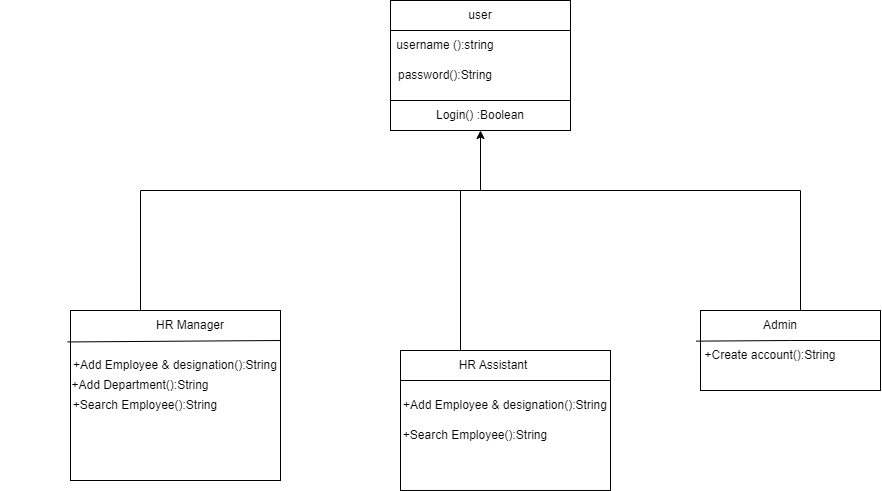

The diagram above was exported from draw.io. Its source (the exported page's mxGraphModel, read from the mxfile embedded in the PNG):
<mxGraphModel dx="2117" dy="557" grid="1" gridSize="10" guides="1" tooltips="1" connect="1" arrows="1" fold="1" page="1" pageScale="1" pageWidth="827" pageHeight="1169" math="0" shadow="0">
  <root>
    <mxCell id="WIyWlLk6GJQsqaUBKTNV-0" />
    <mxCell id="WIyWlLk6GJQsqaUBKTNV-1" parent="WIyWlLk6GJQsqaUBKTNV-0" />
    <mxCell id="Ob7UozSnhF74E1xsp5zJ-0" value="" style="rounded=0;whiteSpace=wrap;html=1;" vertex="1" parent="WIyWlLk6GJQsqaUBKTNV-1">
      <mxGeometry x="310" y="50" width="180" height="130" as="geometry" />
    </mxCell>
    <mxCell id="Ob7UozSnhF74E1xsp5zJ-1" value="" style="endArrow=none;html=1;rounded=0;" edge="1" parent="WIyWlLk6GJQsqaUBKTNV-1">
      <mxGeometry width="50" height="50" relative="1" as="geometry">
        <mxPoint x="310" y="80" as="sourcePoint" />
        <mxPoint x="490" y="80" as="targetPoint" />
      </mxGeometry>
    </mxCell>
    <mxCell id="Ob7UozSnhF74E1xsp5zJ-2" value="" style="endArrow=none;html=1;rounded=0;" edge="1" parent="WIyWlLk6GJQsqaUBKTNV-1">
      <mxGeometry width="50" height="50" relative="1" as="geometry">
        <mxPoint x="310" y="150" as="sourcePoint" />
        <mxPoint x="490" y="150" as="targetPoint" />
      </mxGeometry>
    </mxCell>
    <mxCell id="Ob7UozSnhF74E1xsp5zJ-3" value="" style="endArrow=none;html=1;rounded=0;" edge="1" parent="WIyWlLk6GJQsqaUBKTNV-1">
      <mxGeometry width="50" height="50" relative="1" as="geometry">
        <mxPoint x="60" y="240" as="sourcePoint" />
        <mxPoint x="720" y="240" as="targetPoint" />
      </mxGeometry>
    </mxCell>
    <mxCell id="Ob7UozSnhF74E1xsp5zJ-4" value="" style="endArrow=classic;html=1;rounded=0;entryX=0.5;entryY=1;entryDx=0;entryDy=0;" edge="1" parent="WIyWlLk6GJQsqaUBKTNV-1" target="Ob7UozSnhF74E1xsp5zJ-0">
      <mxGeometry width="50" height="50" relative="1" as="geometry">
        <mxPoint x="400" y="240" as="sourcePoint" />
        <mxPoint x="450" y="220" as="targetPoint" />
      </mxGeometry>
    </mxCell>
    <mxCell id="Ob7UozSnhF74E1xsp5zJ-5" value="" style="endArrow=none;html=1;rounded=0;" edge="1" parent="WIyWlLk6GJQsqaUBKTNV-1">
      <mxGeometry width="50" height="50" relative="1" as="geometry">
        <mxPoint x="60" y="360" as="sourcePoint" />
        <mxPoint x="60" y="240" as="targetPoint" />
      </mxGeometry>
    </mxCell>
    <mxCell id="Ob7UozSnhF74E1xsp5zJ-6" value="" style="endArrow=none;html=1;rounded=0;" edge="1" parent="WIyWlLk6GJQsqaUBKTNV-1">
      <mxGeometry width="50" height="50" relative="1" as="geometry">
        <mxPoint x="720" y="360" as="sourcePoint" />
        <mxPoint x="720" y="240" as="targetPoint" />
      </mxGeometry>
    </mxCell>
    <mxCell id="Ob7UozSnhF74E1xsp5zJ-7" value="" style="rounded=0;whiteSpace=wrap;html=1;" vertex="1" parent="WIyWlLk6GJQsqaUBKTNV-1">
      <mxGeometry x="-10" y="360" width="210" height="170" as="geometry" />
    </mxCell>
    <mxCell id="Ob7UozSnhF74E1xsp5zJ-8" value="" style="endArrow=none;html=1;rounded=0;" edge="1" parent="WIyWlLk6GJQsqaUBKTNV-1" source="Ob7UozSnhF74E1xsp5zJ-7">
      <mxGeometry width="50" height="50" relative="1" as="geometry">
        <mxPoint x="11" y="389" as="sourcePoint" />
        <mxPoint x="200" y="390" as="targetPoint" />
      </mxGeometry>
    </mxCell>
    <mxCell id="Ob7UozSnhF74E1xsp5zJ-9" value="" style="rounded=0;whiteSpace=wrap;html=1;" vertex="1" parent="WIyWlLk6GJQsqaUBKTNV-1">
      <mxGeometry x="620" y="360" width="180" height="80" as="geometry" />
    </mxCell>
    <mxCell id="Ob7UozSnhF74E1xsp5zJ-10" value="" style="endArrow=none;html=1;rounded=0;exitX=-0.024;exitY=0.383;exitDx=0;exitDy=0;exitPerimeter=0;" edge="1" parent="WIyWlLk6GJQsqaUBKTNV-1" source="Ob7UozSnhF74E1xsp5zJ-9">
      <mxGeometry width="50" height="50" relative="1" as="geometry">
        <mxPoint x="750" y="430" as="sourcePoint" />
        <mxPoint x="800" y="390" as="targetPoint" />
        <Array as="points">
          <mxPoint x="710" y="390" />
        </Array>
      </mxGeometry>
    </mxCell>
    <mxCell id="Ob7UozSnhF74E1xsp5zJ-11" value="" style="endArrow=none;html=1;rounded=0;" edge="1" parent="WIyWlLk6GJQsqaUBKTNV-1">
      <mxGeometry width="50" height="50" relative="1" as="geometry">
        <mxPoint x="380" y="400" as="sourcePoint" />
        <mxPoint x="380" y="240" as="targetPoint" />
      </mxGeometry>
    </mxCell>
    <mxCell id="Ob7UozSnhF74E1xsp5zJ-12" value="" style="rounded=0;whiteSpace=wrap;html=1;" vertex="1" parent="WIyWlLk6GJQsqaUBKTNV-1">
      <mxGeometry x="320" y="400" width="210" height="140" as="geometry" />
    </mxCell>
    <mxCell id="Ob7UozSnhF74E1xsp5zJ-13" value="" style="endArrow=none;html=1;rounded=0;" edge="1" parent="WIyWlLk6GJQsqaUBKTNV-1">
      <mxGeometry width="50" height="50" relative="1" as="geometry">
        <mxPoint x="320" y="430" as="sourcePoint" />
        <mxPoint x="530" y="430" as="targetPoint" />
      </mxGeometry>
    </mxCell>
    <mxCell id="Ob7UozSnhF74E1xsp5zJ-15" value="user" style="text;html=1;strokeColor=none;fillColor=none;align=center;verticalAlign=middle;whiteSpace=wrap;rounded=0;" vertex="1" parent="WIyWlLk6GJQsqaUBKTNV-1">
      <mxGeometry x="370" y="50" width="60" height="30" as="geometry" />
    </mxCell>
    <mxCell id="Ob7UozSnhF74E1xsp5zJ-16" value="Login() :Boolean" style="text;html=1;strokeColor=none;fillColor=none;align=center;verticalAlign=middle;whiteSpace=wrap;rounded=0;" vertex="1" parent="WIyWlLk6GJQsqaUBKTNV-1">
      <mxGeometry x="340" y="150" width="120" height="30" as="geometry" />
    </mxCell>
    <mxCell id="Ob7UozSnhF74E1xsp5zJ-17" value="username ():string" style="text;html=1;strokeColor=none;fillColor=none;align=center;verticalAlign=middle;whiteSpace=wrap;rounded=0;" vertex="1" parent="WIyWlLk6GJQsqaUBKTNV-1">
      <mxGeometry x="305" y="80" width="120" height="30" as="geometry" />
    </mxCell>
    <mxCell id="Ob7UozSnhF74E1xsp5zJ-18" value="password():String" style="text;html=1;strokeColor=none;fillColor=none;align=center;verticalAlign=middle;whiteSpace=wrap;rounded=0;" vertex="1" parent="WIyWlLk6GJQsqaUBKTNV-1">
      <mxGeometry x="310" y="110" width="110" height="30" as="geometry" />
    </mxCell>
    <mxCell id="Ob7UozSnhF74E1xsp5zJ-19" value="HR Manager" style="text;html=1;strokeColor=none;fillColor=none;align=center;verticalAlign=middle;whiteSpace=wrap;rounded=0;" vertex="1" parent="WIyWlLk6GJQsqaUBKTNV-1">
      <mxGeometry x="60" y="360" width="100" height="30" as="geometry" />
    </mxCell>
    <mxCell id="Ob7UozSnhF74E1xsp5zJ-20" value="HR Assistant" style="text;html=1;strokeColor=none;fillColor=none;align=center;verticalAlign=middle;whiteSpace=wrap;rounded=0;" vertex="1" parent="WIyWlLk6GJQsqaUBKTNV-1">
      <mxGeometry x="370" y="400" width="86" height="30" as="geometry" />
    </mxCell>
    <mxCell id="Ob7UozSnhF74E1xsp5zJ-21" value="Admin" style="text;html=1;strokeColor=none;fillColor=none;align=center;verticalAlign=middle;whiteSpace=wrap;rounded=0;" vertex="1" parent="WIyWlLk6GJQsqaUBKTNV-1">
      <mxGeometry x="670" y="360" width="60" height="30" as="geometry" />
    </mxCell>
    <mxCell id="Ob7UozSnhF74E1xsp5zJ-23" value="+Add Employee &amp;amp; designation():String" style="text;html=1;strokeColor=none;fillColor=none;align=center;verticalAlign=middle;whiteSpace=wrap;rounded=0;" vertex="1" parent="WIyWlLk6GJQsqaUBKTNV-1">
      <mxGeometry x="-10" y="400" width="210" height="30" as="geometry" />
    </mxCell>
    <mxCell id="Ob7UozSnhF74E1xsp5zJ-24" value="" style="endArrow=none;html=1;rounded=0;exitX=-0.014;exitY=0.185;exitDx=0;exitDy=0;exitPerimeter=0;" edge="1" parent="WIyWlLk6GJQsqaUBKTNV-1" source="Ob7UozSnhF74E1xsp5zJ-7">
      <mxGeometry width="50" height="50" relative="1" as="geometry">
        <mxPoint x="150" y="440" as="sourcePoint" />
        <mxPoint x="200" y="390" as="targetPoint" />
      </mxGeometry>
    </mxCell>
    <mxCell id="Ob7UozSnhF74E1xsp5zJ-25" value="+Add Department():String" style="text;html=1;strokeColor=none;fillColor=none;align=center;verticalAlign=middle;whiteSpace=wrap;rounded=0;" vertex="1" parent="WIyWlLk6GJQsqaUBKTNV-1">
      <mxGeometry x="-80" y="420" width="280" height="30" as="geometry" />
    </mxCell>
    <mxCell id="Ob7UozSnhF74E1xsp5zJ-26" value="+Search Employee():String" style="text;html=1;strokeColor=none;fillColor=none;align=center;verticalAlign=middle;whiteSpace=wrap;rounded=0;" vertex="1" parent="WIyWlLk6GJQsqaUBKTNV-1">
      <mxGeometry x="-10" y="440" width="150" height="30" as="geometry" />
    </mxCell>
    <mxCell id="Ob7UozSnhF74E1xsp5zJ-27" value="+Add Employee &amp;amp; designation():String" style="text;html=1;strokeColor=none;fillColor=none;align=center;verticalAlign=middle;whiteSpace=wrap;rounded=0;" vertex="1" parent="WIyWlLk6GJQsqaUBKTNV-1">
      <mxGeometry x="320" y="440" width="210" height="30" as="geometry" />
    </mxCell>
    <mxCell id="Ob7UozSnhF74E1xsp5zJ-29" value="+Search Employee():String" style="text;html=1;strokeColor=none;fillColor=none;align=center;verticalAlign=middle;whiteSpace=wrap;rounded=0;" vertex="1" parent="WIyWlLk6GJQsqaUBKTNV-1">
      <mxGeometry x="290" y="470" width="210" height="30" as="geometry" />
    </mxCell>
    <mxCell id="Ob7UozSnhF74E1xsp5zJ-31" value="+Create account():String" style="text;html=1;strokeColor=none;fillColor=none;align=center;verticalAlign=middle;whiteSpace=wrap;rounded=0;" vertex="1" parent="WIyWlLk6GJQsqaUBKTNV-1">
      <mxGeometry x="590" y="390" width="200" height="30" as="geometry" />
    </mxCell>
  </root>
</mxGraphModel>